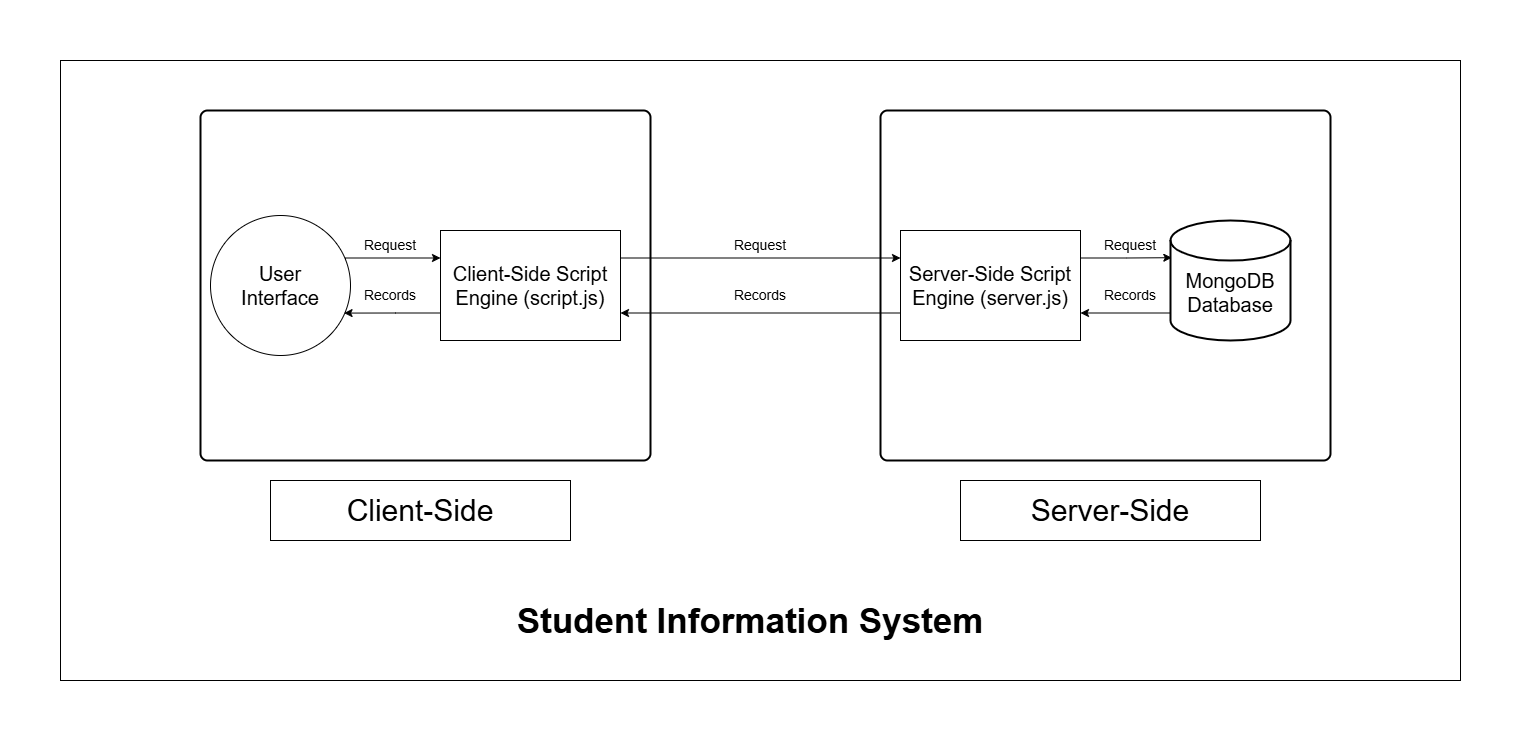

The diagram above was exported from draw.io. Its source (the exported page's mxGraphModel, read from the mxfile embedded in the PNG):
<mxGraphModel dx="2980" dy="2285" grid="1" gridSize="10" guides="1" tooltips="1" connect="1" arrows="1" fold="1" page="1" pageScale="1" pageWidth="850" pageHeight="1100" math="0" shadow="0">
  <root>
    <mxCell id="0" />
    <mxCell id="1" parent="0" />
    <mxCell id="GkLAj-8WRxcx_Dy9S8tm-63" parent="1" style="rounded=0;whiteSpace=wrap;html=1;" value="" vertex="1">
      <mxGeometry height="620" width="1400" x="-100" y="-220" as="geometry" />
    </mxCell>
    <mxCell id="GkLAj-8WRxcx_Dy9S8tm-38" parent="1" style="rounded=1;whiteSpace=wrap;html=1;absoluteArcSize=1;arcSize=14;strokeWidth=2;" value="" vertex="1">
      <mxGeometry height="350" width="450" x="720" y="-170" as="geometry" />
    </mxCell>
    <mxCell id="GkLAj-8WRxcx_Dy9S8tm-39" parent="1" style="rounded=1;whiteSpace=wrap;html=1;absoluteArcSize=1;arcSize=14;strokeWidth=2;" value="" vertex="1">
      <mxGeometry height="350" width="450" x="40" y="-170" as="geometry" />
    </mxCell>
    <mxCell id="GkLAj-8WRxcx_Dy9S8tm-40" parent="1" style="rounded=0;whiteSpace=wrap;html=1;" value="&lt;font style=&quot;font-size: 30px;&quot;&gt;Client-Side&lt;/font&gt;" vertex="1">
      <mxGeometry height="60" width="300" x="110" y="200" as="geometry" />
    </mxCell>
    <mxCell id="GkLAj-8WRxcx_Dy9S8tm-41" parent="1" style="rounded=0;whiteSpace=wrap;html=1;" value="&lt;font style=&quot;font-size: 30px;&quot;&gt;Server-Side&lt;/font&gt;" vertex="1">
      <mxGeometry height="60" width="300" x="800" y="200" as="geometry" />
    </mxCell>
    <mxCell id="GkLAj-8WRxcx_Dy9S8tm-45" edge="1" parent="1" source="GkLAj-8WRxcx_Dy9S8tm-42" style="edgeStyle=orthogonalEdgeStyle;rounded=0;orthogonalLoop=1;jettySize=auto;html=1;exitX=0.965;exitY=0.389;exitDx=0;exitDy=0;exitPerimeter=0;entryX=0;entryY=0.25;entryDx=0;entryDy=0;" target="GkLAj-8WRxcx_Dy9S8tm-44">
      <mxGeometry relative="1" as="geometry">
        <Array as="points">
          <mxPoint x="185" y="-22" />
        </Array>
      </mxGeometry>
    </mxCell>
    <mxCell id="GkLAj-8WRxcx_Dy9S8tm-42" parent="1" style="verticalLabelPosition=bottom;verticalAlign=top;html=1;shape=mxgraph.flowchart.on-page_reference;" value="" vertex="1">
      <mxGeometry height="140" width="140" x="50" y="-65" as="geometry" />
    </mxCell>
    <mxCell id="GkLAj-8WRxcx_Dy9S8tm-43" parent="1" style="text;html=1;whiteSpace=wrap;strokeColor=none;fillColor=none;align=center;verticalAlign=middle;rounded=0;" value="&lt;font style=&quot;font-size: 20px;&quot;&gt;User Interface&lt;/font&gt;" vertex="1">
      <mxGeometry height="30" width="60" x="90" y="-10" as="geometry" />
    </mxCell>
    <mxCell id="GkLAj-8WRxcx_Dy9S8tm-52" edge="1" parent="1" source="GkLAj-8WRxcx_Dy9S8tm-44" style="edgeStyle=orthogonalEdgeStyle;rounded=0;orthogonalLoop=1;jettySize=auto;html=1;exitX=1;exitY=0.25;exitDx=0;exitDy=0;entryX=0;entryY=0.25;entryDx=0;entryDy=0;" target="GkLAj-8WRxcx_Dy9S8tm-51">
      <mxGeometry relative="1" as="geometry" />
    </mxCell>
    <mxCell id="GkLAj-8WRxcx_Dy9S8tm-44" parent="1" style="rounded=0;whiteSpace=wrap;html=1;" value="&lt;font style=&quot;font-size: 20px;&quot;&gt;Client-Side Script Engine (script.js)&lt;/font&gt;" vertex="1">
      <mxGeometry height="110" width="180" x="280" y="-50" as="geometry" />
    </mxCell>
    <mxCell id="GkLAj-8WRxcx_Dy9S8tm-47" edge="1" parent="1" source="GkLAj-8WRxcx_Dy9S8tm-44" style="edgeStyle=orthogonalEdgeStyle;rounded=0;orthogonalLoop=1;jettySize=auto;html=1;exitX=0;exitY=0.75;exitDx=0;exitDy=0;entryX=0.954;entryY=0.697;entryDx=0;entryDy=0;entryPerimeter=0;" target="GkLAj-8WRxcx_Dy9S8tm-42">
      <mxGeometry relative="1" as="geometry" />
    </mxCell>
    <mxCell id="GkLAj-8WRxcx_Dy9S8tm-48" parent="1" style="text;html=1;whiteSpace=wrap;strokeColor=none;fillColor=none;align=center;verticalAlign=middle;rounded=0;" value="&lt;font style=&quot;font-size: 14px;&quot;&gt;Request&lt;/font&gt;" vertex="1">
      <mxGeometry height="30" width="60" x="200" y="-50" as="geometry" />
    </mxCell>
    <mxCell id="GkLAj-8WRxcx_Dy9S8tm-50" parent="1" style="text;html=1;whiteSpace=wrap;strokeColor=none;fillColor=none;align=center;verticalAlign=middle;rounded=0;" value="&lt;font style=&quot;font-size: 14px;&quot;&gt;Records&lt;/font&gt;" vertex="1">
      <mxGeometry height="30" width="60" x="200" as="geometry" />
    </mxCell>
    <mxCell id="GkLAj-8WRxcx_Dy9S8tm-53" edge="1" parent="1" source="GkLAj-8WRxcx_Dy9S8tm-51" style="edgeStyle=orthogonalEdgeStyle;rounded=0;orthogonalLoop=1;jettySize=auto;html=1;exitX=0;exitY=0.75;exitDx=0;exitDy=0;entryX=1;entryY=0.75;entryDx=0;entryDy=0;" target="GkLAj-8WRxcx_Dy9S8tm-44">
      <mxGeometry relative="1" as="geometry" />
    </mxCell>
    <mxCell id="GkLAj-8WRxcx_Dy9S8tm-51" parent="1" style="rounded=0;whiteSpace=wrap;html=1;" value="&lt;font style=&quot;font-size: 20px;&quot;&gt;Server-Side Script Engine (server.js)&lt;/font&gt;" vertex="1">
      <mxGeometry height="110" width="180" x="740" y="-50" as="geometry" />
    </mxCell>
    <mxCell id="GkLAj-8WRxcx_Dy9S8tm-54" parent="1" style="text;html=1;whiteSpace=wrap;strokeColor=none;fillColor=none;align=center;verticalAlign=middle;rounded=0;" value="&lt;font style=&quot;font-size: 14px;&quot;&gt;Request&lt;/font&gt;" vertex="1">
      <mxGeometry height="30" width="60" x="570" y="-50" as="geometry" />
    </mxCell>
    <mxCell id="GkLAj-8WRxcx_Dy9S8tm-55" parent="1" style="text;html=1;whiteSpace=wrap;strokeColor=none;fillColor=none;align=center;verticalAlign=middle;rounded=0;" value="&lt;font style=&quot;font-size: 14px;&quot;&gt;Records&lt;/font&gt;" vertex="1">
      <mxGeometry height="30" width="60" x="570" as="geometry" />
    </mxCell>
    <mxCell id="GkLAj-8WRxcx_Dy9S8tm-60" edge="1" parent="1" source="GkLAj-8WRxcx_Dy9S8tm-57" style="edgeStyle=orthogonalEdgeStyle;rounded=0;orthogonalLoop=1;jettySize=auto;html=1;exitX=0;exitY=0.85;exitDx=0;exitDy=0;exitPerimeter=0;entryX=1;entryY=0.75;entryDx=0;entryDy=0;" target="GkLAj-8WRxcx_Dy9S8tm-51">
      <mxGeometry relative="1" as="geometry">
        <Array as="points">
          <mxPoint x="1010" y="33" />
        </Array>
      </mxGeometry>
    </mxCell>
    <mxCell id="GkLAj-8WRxcx_Dy9S8tm-57" parent="1" style="strokeWidth=2;html=1;shape=mxgraph.flowchart.database;whiteSpace=wrap;" value="&lt;div&gt;&lt;font style=&quot;font-size: 20px;&quot;&gt;&lt;br&gt;&lt;/font&gt;&lt;/div&gt;&lt;div&gt;&lt;font style=&quot;font-size: 20px;&quot;&gt;MongoDB&lt;/font&gt;&lt;/div&gt;&lt;font style=&quot;font-size: 20px;&quot;&gt;Database&lt;/font&gt;" vertex="1">
      <mxGeometry height="120" width="120" x="1010" y="-60" as="geometry" />
    </mxCell>
    <mxCell id="GkLAj-8WRxcx_Dy9S8tm-59" edge="1" parent="1" source="GkLAj-8WRxcx_Dy9S8tm-51" style="edgeStyle=orthogonalEdgeStyle;rounded=0;orthogonalLoop=1;jettySize=auto;html=1;exitX=1;exitY=0.25;exitDx=0;exitDy=0;entryX=0.011;entryY=0.31;entryDx=0;entryDy=0;entryPerimeter=0;" target="GkLAj-8WRxcx_Dy9S8tm-57">
      <mxGeometry relative="1" as="geometry" />
    </mxCell>
    <mxCell id="GkLAj-8WRxcx_Dy9S8tm-61" parent="1" style="text;html=1;whiteSpace=wrap;strokeColor=none;fillColor=none;align=center;verticalAlign=middle;rounded=0;" value="&lt;font style=&quot;font-size: 14px;&quot;&gt;Request&lt;/font&gt;" vertex="1">
      <mxGeometry height="30" width="60" x="940" y="-50" as="geometry" />
    </mxCell>
    <mxCell id="GkLAj-8WRxcx_Dy9S8tm-62" parent="1" style="text;html=1;whiteSpace=wrap;strokeColor=none;fillColor=none;align=center;verticalAlign=middle;rounded=0;" value="&lt;font style=&quot;font-size: 14px;&quot;&gt;Records&lt;/font&gt;" vertex="1">
      <mxGeometry height="30" width="60" x="940" as="geometry" />
    </mxCell>
    <mxCell id="GkLAj-8WRxcx_Dy9S8tm-64" parent="1" style="text;html=1;whiteSpace=wrap;strokeColor=none;fillColor=none;align=center;verticalAlign=middle;rounded=0;" value="&lt;font style=&quot;font-size: 35px;&quot;&gt;&lt;b style=&quot;&quot;&gt;Student Information System&lt;/b&gt;&lt;/font&gt;" vertex="1">
      <mxGeometry height="60" width="600" x="290" y="310" as="geometry" />
    </mxCell>
  </root>
</mxGraphModel>